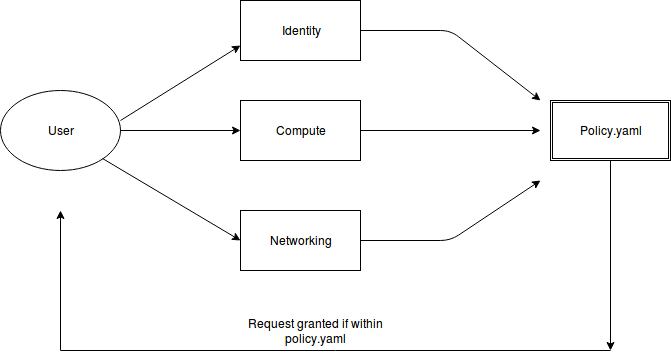

The diagram above was exported from draw.io. Its source (the exported page's mxGraphModel, read from the mxfile embedded in the PNG):
<mxGraphModel dx="982" dy="646" grid="1" gridSize="10" guides="1" tooltips="1" connect="1" arrows="1" fold="1" page="1" pageScale="1" pageWidth="850" pageHeight="1100" background="#ffffff" math="0" shadow="0">
  <root>
    <mxCell id="0" />
    <mxCell id="1" parent="0" />
    <mxCell id="2" value="Compute " style="rounded=0;whiteSpace=wrap;html=1;" vertex="1" parent="1">
      <mxGeometry x="390" y="190" width="120" height="60" as="geometry" />
    </mxCell>
    <mxCell id="3" value="Identity " style="rounded=0;whiteSpace=wrap;html=1;" vertex="1" parent="1">
      <mxGeometry x="390" y="90" width="120" height="60" as="geometry" />
    </mxCell>
    <mxCell id="4" value="Networking " style="rounded=0;whiteSpace=wrap;html=1;" vertex="1" parent="1">
      <mxGeometry x="390" y="300" width="120" height="60" as="geometry" />
    </mxCell>
    <mxCell id="5" value="User " style="ellipse;whiteSpace=wrap;html=1;" vertex="1" parent="1">
      <mxGeometry x="150" y="180" width="120" height="80" as="geometry" />
    </mxCell>
    <mxCell id="6" value="" style="endArrow=classic;html=1;entryX=0;entryY=0.75;" edge="1" parent="1" target="3">
      <mxGeometry width="50" height="50" relative="1" as="geometry">
        <mxPoint x="270" y="210" as="sourcePoint" />
        <mxPoint x="300" y="170" as="targetPoint" />
      </mxGeometry>
    </mxCell>
    <mxCell id="7" value="" style="endArrow=classic;html=1;entryX=0;entryY=0.5;" edge="1" parent="1" source="5" target="2">
      <mxGeometry width="50" height="50" relative="1" as="geometry">
        <mxPoint x="260" y="245" as="sourcePoint" />
        <mxPoint x="310" y="195" as="targetPoint" />
      </mxGeometry>
    </mxCell>
    <mxCell id="8" value="" style="endArrow=classic;html=1;entryX=0;entryY=0.5;exitX=1;exitY=1;" edge="1" parent="1" source="5" target="4">
      <mxGeometry width="50" height="50" relative="1" as="geometry">
        <mxPoint x="230" y="270" as="sourcePoint" />
        <mxPoint x="280" y="220" as="targetPoint" />
      </mxGeometry>
    </mxCell>
    <mxCell id="9" value="" style="endArrow=classic;html=1;exitX=1;exitY=0.5;" edge="1" parent="1" source="3">
      <mxGeometry width="50" height="50" relative="1" as="geometry">
        <mxPoint x="520" y="125" as="sourcePoint" />
        <mxPoint x="690" y="190" as="targetPoint" />
        <Array as="points">
          <mxPoint x="600" y="120" />
        </Array>
      </mxGeometry>
    </mxCell>
    <mxCell id="11" value="" style="endArrow=classic;html=1;exitX=1;exitY=0.5;" edge="1" parent="1" source="4">
      <mxGeometry width="50" height="50" relative="1" as="geometry">
        <mxPoint x="520" y="330" as="sourcePoint" />
        <mxPoint x="690" y="270" as="targetPoint" />
        <Array as="points">
          <mxPoint x="600" y="330" />
        </Array>
      </mxGeometry>
    </mxCell>
    <mxCell id="13" value="" style="endArrow=classic;html=1;exitX=1;exitY=0.5;" edge="1" parent="1" source="2">
      <mxGeometry width="50" height="50" relative="1" as="geometry">
        <mxPoint x="520" y="220" as="sourcePoint" />
        <mxPoint x="690" y="220" as="targetPoint" />
      </mxGeometry>
    </mxCell>
    <mxCell id="14" value="Policy.yaml" style="shape=ext;double=1;rounded=0;whiteSpace=wrap;html=1;" vertex="1" parent="1">
      <mxGeometry x="700" y="190" width="120" height="60" as="geometry" />
    </mxCell>
    <mxCell id="15" value="" style="endArrow=classic;html=1;" edge="1" parent="1">
      <mxGeometry width="50" height="50" relative="1" as="geometry">
        <mxPoint x="210" y="440" as="sourcePoint" />
        <mxPoint x="210" y="300" as="targetPoint" />
      </mxGeometry>
    </mxCell>
    <mxCell id="16" value="" style="endArrow=none;html=1;" edge="1" parent="1">
      <mxGeometry width="50" height="50" relative="1" as="geometry">
        <mxPoint x="210" y="440" as="sourcePoint" />
        <mxPoint x="760" y="440" as="targetPoint" />
      </mxGeometry>
    </mxCell>
    <mxCell id="17" value="" style="endArrow=classic;html=1;exitX=0.5;exitY=1;" edge="1" parent="1" source="14">
      <mxGeometry width="50" height="50" relative="1" as="geometry">
        <mxPoint x="150" y="520" as="sourcePoint" />
        <mxPoint x="760" y="440" as="targetPoint" />
      </mxGeometry>
    </mxCell>
    <mxCell id="18" value="Request granted if within policy.yaml " style="text;html=1;strokeColor=none;fillColor=none;align=center;verticalAlign=middle;whiteSpace=wrap;rounded=0;" vertex="1" parent="1">
      <mxGeometry x="370" y="410" width="190" height="20" as="geometry" />
    </mxCell>
  </root>
</mxGraphModel>